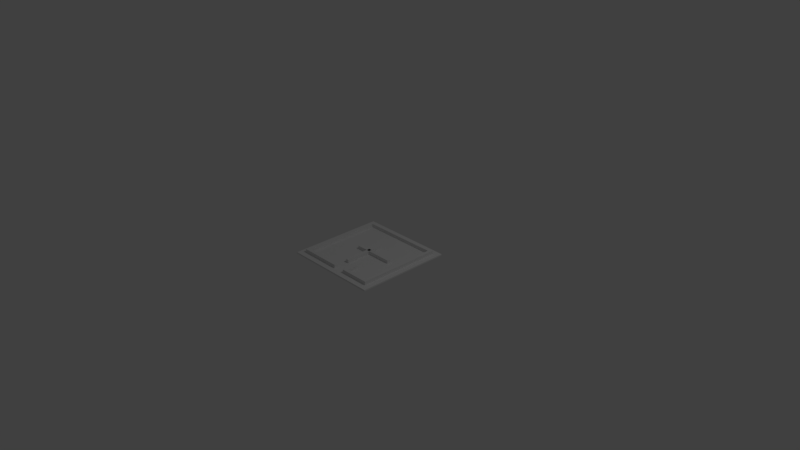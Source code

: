 # Source: simplestmaze.blend  (saved by Blender 2.78.0; exported with 4.5.12 LTS)
import bpy
from mathutils import Matrix  # noqa: F401  (used for matrix-valued properties, if any)

bpy.ops.wm.read_factory_settings(use_empty=True)
scene = bpy.context.scene
scene.name = 'Scene'

# ---- collections
col_collection_1 = bpy.data.collections.new('Collection 1'); scene.collection.children.link(col_collection_1)

# ---- materials (node trees are filled in below, after node groups)
mat_material = bpy.data.materials.new('Material')
mat_material.alpha_threshold = 0.0
mat_material.use_transparent_shadow = False
mat_material.roughness = 0.5
mat_material.line_color = (0.0, 0.0, 0.0, 1.0)

# ---- material node trees

# ---- world
world_world = bpy.data.worlds.new('World'); scene.world = world_world
world_world.color = (0.05088, 0.05088, 0.05088)
world_world.use_sun_shadow = False
world_world.sun_shadow_jitter_overblur = 0.0
world_world.cycles.sampling_method = 'MANUAL'

# ---- cameras
cam_camera = bpy.data.cameras.new('Camera')
cam_camera.clip_end = 100.0
cam_camera.lens = 35.0
cam_camera.sensor_width = 32.0
cam_camera.sensor_height = 18.0
cam_camera.ortho_scale = 7.314
cam_camera.dof.focus_distance = 0.0
cam_camera.dof.aperture_fstop = 128.0

# ---- lights
light_lamp = bpy.data.lights.new('Lamp', 'POINT')
light_lamp.transmission_factor = 0.0
light_lamp.cutoff_distance = 30.0
light_lamp.energy = 100.0
light_lamp.shadow_buffer_clip_start = 1.001
light_lamp.shadow_soft_size = 0.1
light_lamp.shadow_maximum_resolution = 0.006
light_lamp.use_absolute_resolution = True

# ---- meshes
me_cube_002 = bpy.data.meshes.new('Cube.002')
me_cube_002.from_pydata([(-0.02166, 0.1843, 0.0), (-0.02166, -0.3687, 0.0), (-0.02166, 0.1843, 0.056), (-0.02166, -0.3687, 0.056), (0.02166, 0.1843, 0.0), (0.02166, -0.3687, 0.0), (0.02166, 0.1843, 0.056), (0.02166, -0.3687, 0.056), (0.3687, 0.02166, 0.0), (-0.1843, 0.02166, 0.0), (0.3687, 0.02166, 0.056), (-0.1843, 0.02166, 0.056), (0.3687, -0.02166, 0.0), (-0.1843, -0.02166, 0.0), (0.3687, -0.02166, 0.056), (-0.1843, -0.02166, 0.056)], [], [(0, 1, 3, 2), (4, 6, 7, 5), (2, 3, 7, 6), (1, 0, 4, 5), (3, 1, 5, 7), (0, 2, 6, 4), (8, 9, 11, 10), (12, 14, 15, 13), (10, 11, 15, 14), (9, 8, 12, 13), (11, 9, 13, 15), (8, 10, 14, 12)])
_uv = me_cube_002.uv_layers.new(name='UVMap')
_uv.uv.foreach_set('vector', [0.1848, 0.6484, 0.1848, 0.8889, 0.1346, 0.8889, 0.1346, 0.6484, 0.2851, 0.8512, 0.2349, 0.8512, 0.2349, 0.6107, 0.2851, 0.6107, 0.8307, 0.8421, 0.8307, 0.7194, 0.8427, 0.7194, 0.8427, 0.8421, 0.8323, 0.6785, 0.8323, 0.5558, 0.8443, 0.5558, 0.8443, 0.6785, 0.3588, 0.7993, 0.3588, 0.8394, 0.3352, 0.8394, 0.3352, 0.7993, 0.2084, 0.9008, 0.2084, 0.8607, 0.2319, 0.8607, 0.2319, 0.9008, 0.0845, 0.6484, 0.0845, 0.8889, 0.03435, 0.8889, 0.03435, 0.6484, 0.0845, 0.6484, 0.1346, 0.6484, 0.1346, 0.8889, 0.0845, 0.8889, 0.8187, 0.7194, 0.8187, 0.8421, 0.8067, 0.8421, 0.8067, 0.7194, 0.8187, 0.8421, 0.8187, 0.7194, 0.8307, 0.7194, 0.8307, 0.8421, 0.2084, 0.8607, 0.2084, 0.9008, 0.1848, 0.9008, 0.1848, 0.8607, 0.3588, 0.8394, 0.3588, 0.8795, 0.3352, 0.8795, 0.3352, 0.8394])
me_cube_002.materials.append(mat_material)
me_cube_002.use_remesh_preserve_volume = False
me_cube_002.use_remesh_preserve_attributes = False
me_cube_002.use_mirror_vertex_groups = False
me_cube_002.update()
me_plane = bpy.data.meshes.new('Plane')
me_plane.from_pydata([(-0.6575, -0.6575, -0.009201), (0.6575, -0.6575, -0.009201), (-0.6575, 0.6575, -0.009201), (0.6575, 0.6575, -0.009201), (-0.6575, 0.6575, 0.008799), (-0.6575, -0.6575, 0.008799), (0.6575, -0.6575, 0.008799), (0.6575, 0.6575, 0.008799)], [], [(0, 2, 3, 1), (5, 6, 7, 4), (1, 3, 7, 6), (2, 0, 5, 4), (3, 2, 4, 7), (0, 1, 6, 5)])
_uv = me_plane.uv_layers.new(name='UVMap')
_uv.uv.foreach_set('vector', [0.9524, 0.5, 1.419e-07, 0.5, 0.0, 7.451e-08, 0.9524, 0.0, 1.419e-07, 1.0, 0.0, 0.5, 0.9524, 0.5, 0.9524, 1.0, 0.9643, 0.0, 0.9643, 0.5, 0.9524, 0.5, 0.9524, 0.0, 1.0, 0.0, 1.0, 0.5, 0.9881, 0.5, 0.9881, 0.0, 0.9762, 0.0, 0.9762, 0.5, 0.9643, 0.5, 0.9643, 0.0, 0.9762, 0.5, 0.9762, 0.0, 0.9881, 0.0, 0.9881, 0.5])
me_plane.use_remesh_preserve_volume = False
me_plane.use_remesh_preserve_attributes = False
me_plane.use_mirror_vertex_groups = False
me_plane.update()
me_cube = bpy.data.meshes.new('Cube')
me_cube.from_pydata([(0.206, -0.5313, 0.0), (0.0, -0.5313, 0.0), (-0.5313, -0.5313, 0.0), (-0.5313, 0.5313, 0.0), (0.5313, -0.5313, 0.0), (0.5313, 0.5313, 0.0), (0.206, -0.3687, 0.0), (0.206, -0.5313, 0.056), (0.0, -0.5313, 0.056), (-0.5313, -0.5313, 0.056), (-0.5313, 0.5313, 0.056), (0.5313, -0.5313, 0.056), (0.5313, 0.5313, 0.056), (0.206, -0.3687, 0.056), (0.1627, -0.5747, 0.0), (0.0, -0.5747, 0.0), (-0.5747, -0.5747, 0.0), (-0.5747, 0.5747, 0.0), (0.5747, -0.5747, 0.0), (0.5747, 0.5747, 0.0), (0.1627, -0.3687, 0.0), (0.1627, -0.5747, 0.056), (0.0, -0.5747, 0.056), (-0.5747, -0.5747, 0.056), (-0.5747, 0.5747, 0.056), (0.5747, -0.5747, 0.056), (0.5747, 0.5747, 0.056), (0.1627, -0.3687, 0.056), (0.4229, -0.5313, 0.056), (0.3144, -0.5313, 0.056), (0.206, -0.4771, 0.056), (0.206, -0.4229, 0.056), (0.206, -0.4771, 0.0), (0.206, -0.4229, 0.0), (0.4229, -0.5313, 0.0), (0.3144, -0.5313, 0.0), (-0.1771, -0.5313, 0.0), (-0.3542, -0.5313, 0.0), (-0.5313, -0.1771, 0.0), (-0.5313, 0.1771, 0.0), (-0.1771, 0.5313, 0.0), (0.1771, 0.5313, 0.0), (0.5313, 0.1771, 0.0), (0.5313, -0.1771, 0.0), (-0.1771, -0.5313, 0.056), (-0.3542, -0.5313, 0.056), (-0.5313, -0.1771, 0.056), (-0.5313, 0.1771, 0.056), (-0.1771, 0.5313, 0.056), (0.1771, 0.5313, 0.056), (0.5313, 0.1771, 0.056), (0.5313, -0.1771, 0.056), (0.5313, -0.5313, 0.01867), (0.5313, -0.5313, 0.03733), (0.5313, 0.5313, 0.03733), (0.5313, 0.5313, 0.01867), (-0.5313, 0.5313, 0.01867), (-0.5313, 0.5313, 0.03733), (-0.5313, -0.5313, 0.03733), (-0.5313, -0.5313, 0.01867), (0.206, -0.5313, 0.01867), (0.206, -0.5313, 0.03733), (0.0, -0.5313, 0.03733), (0.0, -0.5313, 0.01867), (0.206, -0.3687, 0.01867), (0.206, -0.3687, 0.03733), (0.4373, -0.5747, 0.056), (0.3, -0.5747, 0.056), (0.1627, -0.506, 0.056), (0.1627, -0.4373, 0.056), (0.1627, -0.506, 0.0), (0.1627, -0.4373, 0.0), (0.4373, -0.5747, 0.0), (0.3, -0.5747, 0.0), (-0.1916, -0.5747, 0.0), (-0.3831, -0.5747, 0.0), (-0.5747, -0.1916, 0.0), (-0.5747, 0.1916, 0.0), (-0.1916, 0.5747, 0.0), (0.1916, 0.5747, 0.0), (0.5747, 0.1916, 0.0), (0.5747, -0.1916, 0.0), (-0.1916, -0.5747, 0.056), (-0.3831, -0.5747, 0.056), (-0.5747, -0.1916, 0.056), (-0.5747, 0.1916, 0.056), (-0.1916, 0.5747, 0.056), (0.1916, 0.5747, 0.056), (0.5747, 0.1916, 0.056), (0.5747, -0.1916, 0.056), (0.5747, -0.5747, 0.01867), (0.5747, -0.5747, 0.03733), (0.5747, 0.5747, 0.03733), (0.5747, 0.5747, 0.01867), (-0.5747, 0.5747, 0.01867), (-0.5747, 0.5747, 0.03733), (-0.5747, -0.5747, 0.03733), (-0.5747, -0.5747, 0.01867), (0.1627, -0.5747, 0.01867), (0.1627, -0.5747, 0.03733), (0.0, -0.5747, 0.03733), (0.0, -0.5747, 0.01867), (0.1627, -0.3687, 0.01867), (0.1627, -0.3687, 0.03733), (0.1916, -0.5458, 0.0), (0.1771, -0.5602, 0.0), (0.0, -0.5458, 0.0), (0.0, -0.5602, 0.0), (-0.5458, -0.5458, 0.0), (-0.5602, -0.5602, 0.0), (-0.5458, 0.5458, 0.0), (-0.5602, 0.5602, 0.0), (0.5458, -0.5458, 0.0), (0.5602, -0.5602, 0.0), (0.5458, 0.5458, 0.0), (0.5602, 0.5602, 0.0), (0.1916, -0.3687, 0.0), (0.1771, -0.3687, 0.0), (0.1916, -0.5458, 0.056), (0.1771, -0.5602, 0.056), (0.0, -0.5458, 0.056), (0.0, -0.5602, 0.056), (-0.5458, -0.5458, 0.056), (-0.5602, -0.5602, 0.056), (-0.5458, 0.5458, 0.056), (-0.5602, 0.5602, 0.056), (0.5458, -0.5458, 0.056), (0.5602, -0.5602, 0.056), (0.5458, 0.5458, 0.056), (0.5602, 0.5602, 0.056), (0.1916, -0.3687, 0.056), (0.1771, -0.3687, 0.056), (0.1916, -0.3687, 0.03733), (0.1771, -0.3687, 0.03733), (0.1916, -0.3687, 0.01867), (0.1771, -0.3687, 0.01867), (0.0, -0.5458, 0.01867), (0.0, -0.5602, 0.01867), (0.0, -0.5458, 0.03733), (0.0, -0.5602, 0.03733), (0.5458, 0.1819, 0.056), (0.5602, 0.1867, 0.056), (0.5458, -0.1819, 0.056), (0.5602, -0.1867, 0.056), (-0.1819, 0.5458, 0.056), (-0.1867, 0.5602, 0.056), (0.1819, 0.5458, 0.056), (0.1867, 0.5602, 0.056), (-0.5458, -0.1819, 0.056), (-0.5602, -0.1867, 0.056), (-0.5458, 0.1819, 0.056), (-0.5602, 0.1867, 0.056), (-0.1819, -0.5458, 0.056), (-0.1867, -0.5602, 0.056), (-0.3638, -0.5458, 0.056), (-0.3735, -0.5602, 0.056), (0.5458, -0.1819, 0.0), (0.5602, -0.1867, 0.0), (0.5458, 0.1819, 0.0), (0.5602, 0.1867, 0.0), (0.1819, 0.5458, 0.0), (0.1867, 0.5602, 0.0), (-0.1819, 0.5458, 0.0), (-0.1867, 0.5602, 0.0), (-0.5458, 0.1819, 0.0), (-0.5602, 0.1867, 0.0), (-0.5458, -0.1819, 0.0), (-0.5602, -0.1867, 0.0), (-0.3638, -0.5458, 0.0), (-0.3735, -0.5602, 0.0), (-0.1819, -0.5458, 0.0), (-0.1867, -0.5602, 0.0), (0.3096, -0.5458, 0.0), (0.3048, -0.5602, 0.0), (0.4277, -0.5458, 0.0), (0.4325, -0.5602, 0.0), (0.1916, -0.4277, 0.0), (0.1771, -0.4325, 0.0), (0.1916, -0.4867, 0.0), (0.1771, -0.4964, 0.0), (0.1916, -0.4867, 0.056), (0.1771, -0.4964, 0.056), (0.1916, -0.4277, 0.056), (0.1771, -0.4325, 0.056), (0.4277, -0.5458, 0.056), (0.4325, -0.5602, 0.056), (0.3096, -0.5458, 0.056), (0.3048, -0.5602, 0.056), (0.1627, -0.506, 0.01867), (0.1627, -0.4373, 0.01867), (0.1627, -0.506, 0.03733), (0.1627, -0.4373, 0.03733), (-0.5747, -0.1916, 0.01867), (-0.5747, 0.1916, 0.01867), (-0.5747, -0.1916, 0.03733), (-0.5747, 0.1916, 0.03733), (0.4373, -0.5747, 0.01867), (0.3, -0.5747, 0.01867), (0.4373, -0.5747, 0.03733), (0.3, -0.5747, 0.03733), (-0.1916, -0.5747, 0.01867), (-0.3831, -0.5747, 0.01867), (-0.1916, -0.5747, 0.03733), (-0.3831, -0.5747, 0.03733), (0.5747, 0.1916, 0.01867), (0.5747, -0.1916, 0.01867), (0.5747, 0.1916, 0.03733), (0.5747, -0.1916, 0.03733), (-0.1916, 0.5747, 0.01867), (0.1916, 0.5747, 0.01867), (-0.1916, 0.5747, 0.03733), (0.1916, 0.5747, 0.03733), (0.206, -0.4771, 0.01867), (0.206, -0.4771, 0.03733), (0.206, -0.4229, 0.01867), (0.206, -0.4229, 0.03733), (-0.5313, -0.1771, 0.01867), (-0.5313, -0.1771, 0.03733), (-0.5313, 0.1771, 0.01867), (-0.5313, 0.1771, 0.03733), (0.4229, -0.5313, 0.01867), (0.4229, -0.5313, 0.03733), (0.3144, -0.5313, 0.01867), (0.3144, -0.5313, 0.03733), (-0.1771, -0.5313, 0.01867), (-0.1771, -0.5313, 0.03733), (-0.3542, -0.5313, 0.01867), (-0.3542, -0.5313, 0.03733), (0.5313, 0.1771, 0.01867), (0.5313, 0.1771, 0.03733), (0.5313, -0.1771, 0.01867), (0.5313, -0.1771, 0.03733), (-0.1771, 0.5313, 0.01867), (-0.1771, 0.5313, 0.03733), (0.1771, 0.5313, 0.01867), (0.1771, 0.5313, 0.03733)], [], [(235, 54, 12, 49), (231, 53, 11, 51), (227, 58, 9, 45), (223, 61, 7, 29), (219, 57, 10, 47), (215, 65, 13, 31), (211, 87, 26, 92), (207, 89, 25, 91), (203, 83, 23, 96), (199, 67, 21, 99), (195, 85, 24, 95), (191, 69, 27, 103), (187, 119, 21, 67), (183, 131, 27, 69), (179, 105, 14, 70), (175, 113, 18, 72), (171, 107, 15, 74), (167, 109, 16, 76), (163, 111, 17, 78), (159, 115, 19, 80), (155, 123, 23, 83), (151, 125, 24, 85), (147, 129, 26, 87), (143, 127, 25, 89), (139, 121, 22, 100), (135, 117, 20, 102), (131, 133, 103, 27), (133, 135, 102, 103), (13, 65, 132, 130), (130, 132, 133, 131), (65, 64, 134, 132), (132, 134, 135, 133), (64, 6, 116, 134), (134, 116, 117, 135), (107, 137, 101, 15), (137, 139, 100, 101), (1, 63, 136, 106), (106, 136, 137, 107), (63, 62, 138, 136), (136, 138, 139, 137), (62, 8, 120, 138), (138, 120, 121, 139), (129, 141, 88, 26), (141, 143, 89, 88), (12, 50, 140, 128), (128, 140, 141, 129), (50, 51, 142, 140), (140, 142, 143, 141), (51, 11, 126, 142), (142, 126, 127, 143), (125, 145, 86, 24), (145, 147, 87, 86), (10, 48, 144, 124), (124, 144, 145, 125), (48, 49, 146, 144), (144, 146, 147, 145), (49, 12, 128, 146), (146, 128, 129, 147), (123, 149, 84, 23), (149, 151, 85, 84), (9, 46, 148, 122), (122, 148, 149, 123), (46, 47, 150, 148), (148, 150, 151, 149), (47, 10, 124, 150), (150, 124, 125, 151), (121, 153, 82, 22), (153, 155, 83, 82), (8, 44, 152, 120), (120, 152, 153, 121), (44, 45, 154, 152), (152, 154, 155, 153), (45, 9, 122, 154), (154, 122, 123, 155), (113, 157, 81, 18), (157, 159, 80, 81), (4, 43, 156, 112), (112, 156, 157, 113), (43, 42, 158, 156), (156, 158, 159, 157), (42, 5, 114, 158), (158, 114, 115, 159), (115, 161, 79, 19), (161, 163, 78, 79), (5, 41, 160, 114), (114, 160, 161, 115), (41, 40, 162, 160), (160, 162, 163, 161), (40, 3, 110, 162), (162, 110, 111, 163), (111, 165, 77, 17), (165, 167, 76, 77), (3, 39, 164, 110), (110, 164, 165, 111), (39, 38, 166, 164), (164, 166, 167, 165), (38, 2, 108, 166), (166, 108, 109, 167), (109, 169, 75, 16), (169, 171, 74, 75), (2, 37, 168, 108), (108, 168, 169, 109), (37, 36, 170, 168), (168, 170, 171, 169), (36, 1, 106, 170), (170, 106, 107, 171), (105, 173, 73, 14), (173, 175, 72, 73), (0, 35, 172, 104), (104, 172, 173, 105), (35, 34, 174, 172), (172, 174, 175, 173), (34, 4, 112, 174), (174, 112, 113, 175), (117, 177, 71, 20), (177, 179, 70, 71), (6, 33, 176, 116), (116, 176, 177, 117), (33, 32, 178, 176), (176, 178, 179, 177), (32, 0, 104, 178), (178, 104, 105, 179), (119, 181, 68, 21), (181, 183, 69, 68), (7, 30, 180, 118), (118, 180, 181, 119), (30, 31, 182, 180), (180, 182, 183, 181), (31, 13, 130, 182), (182, 130, 131, 183), (127, 185, 66, 25), (185, 187, 67, 66), (11, 28, 184, 126), (126, 184, 185, 127), (28, 29, 186, 184), (184, 186, 187, 185), (29, 7, 118, 186), (186, 118, 119, 187), (71, 189, 102, 20), (189, 191, 103, 102), (14, 98, 188, 70), (70, 188, 189, 71), (98, 99, 190, 188), (188, 190, 191, 189), (99, 21, 68, 190), (190, 68, 69, 191), (77, 193, 94, 17), (193, 195, 95, 94), (16, 97, 192, 76), (76, 192, 193, 77), (97, 96, 194, 192), (192, 194, 195, 193), (96, 23, 84, 194), (194, 84, 85, 195), (73, 197, 98, 14), (197, 199, 99, 98), (18, 90, 196, 72), (72, 196, 197, 73), (90, 91, 198, 196), (196, 198, 199, 197), (91, 25, 66, 198), (198, 66, 67, 199), (75, 201, 97, 16), (201, 203, 96, 97), (15, 101, 200, 74), (74, 200, 201, 75), (101, 100, 202, 200), (200, 202, 203, 201), (100, 22, 82, 202), (202, 82, 83, 203), (81, 205, 90, 18), (205, 207, 91, 90), (19, 93, 204, 80), (80, 204, 205, 81), (93, 92, 206, 204), (204, 206, 207, 205), (92, 26, 88, 206), (206, 88, 89, 207), (79, 209, 93, 19), (209, 211, 92, 93), (17, 94, 208, 78), (78, 208, 209, 79), (94, 95, 210, 208), (208, 210, 211, 209), (95, 24, 86, 210), (210, 86, 87, 211), (61, 213, 30, 7), (213, 215, 31, 30), (0, 32, 212, 60), (60, 212, 213, 61), (32, 33, 214, 212), (212, 214, 215, 213), (33, 6, 64, 214), (214, 64, 65, 215), (58, 217, 46, 9), (217, 219, 47, 46), (2, 38, 216, 59), (59, 216, 217, 58), (38, 39, 218, 216), (216, 218, 219, 217), (39, 3, 56, 218), (218, 56, 57, 219), (53, 221, 28, 11), (221, 223, 29, 28), (4, 34, 220, 52), (52, 220, 221, 53), (34, 35, 222, 220), (220, 222, 223, 221), (35, 0, 60, 222), (222, 60, 61, 223), (62, 225, 44, 8), (225, 227, 45, 44), (1, 36, 224, 63), (63, 224, 225, 62), (36, 37, 226, 224), (224, 226, 227, 225), (37, 2, 59, 226), (226, 59, 58, 227), (54, 229, 50, 12), (229, 231, 51, 50), (5, 42, 228, 55), (55, 228, 229, 54), (42, 43, 230, 228), (228, 230, 231, 229), (43, 4, 52, 230), (230, 52, 53, 231), (57, 233, 48, 10), (233, 235, 49, 48), (3, 40, 232, 56), (56, 232, 233, 57), (40, 41, 234, 232), (232, 234, 235, 233), (41, 5, 55, 234), (234, 55, 54, 235)])
_uv = me_cube.uv_layers.new(name='UVMap')
_uv.uv.foreach_set('vector', [0.2684, 0.3025, 0.2684, 0.1484, 0.2851, 0.1484, 0.2851, 0.3025, 0.3018, 0.4566, 0.3018, 0.6107, 0.2851, 0.6107, 0.2851, 0.4566, 0.3018, 0.7648, 0.3018, 0.8418, 0.2851, 0.8418, 0.2851, 0.7648, 0.352, 0.4219, 0.352, 0.4691, 0.3352, 0.4691, 0.3352, 0.4219, 0.2015, 0.4566, 0.2015, 0.6107, 0.1848, 0.6107, 0.1848, 0.4566, 0.3018, 0.889, 0.3018, 0.9126, 0.2851, 0.9126, 0.2851, 0.889, 0.1012, 0.315, 0.0845, 0.315, 0.0845, 0.1484, 0.1012, 0.1484, 0.05106, 0.315, 0.03435, 0.315, 0.03435, 0.1484, 0.05106, 0.1484, 0.2182, 0.7773, 0.2349, 0.7773, 0.2349, 0.8607, 0.2182, 0.8607, 0.3687, 0.2678, 0.3854, 0.2678, 0.3854, 0.3276, 0.3687, 0.3276, 0.1514, 0.315, 0.1346, 0.315, 0.1346, 0.1484, 0.1514, 0.1484, 0.352, 0.7396, 0.3352, 0.7396, 0.3352, 0.7097, 0.352, 0.7097, 0.667, 0.7591, 0.667, 0.7874, 0.663, 0.7906, 0.663, 0.7602, 0.7024, 0.7874, 0.7201, 0.7874, 0.7201, 0.7906, 0.7011, 0.7906, 0.9602, 0.5324, 0.9779, 0.5324, 0.982, 0.5356, 0.9629, 0.5356, 0.9779, 0.4757, 0.9779, 0.4474, 0.982, 0.4442, 0.982, 0.4747, 0.9779, 0.6131, 0.9779, 0.5717, 0.982, 0.5717, 0.982, 0.6142, 0.8743, 0.696, 0.9779, 0.696, 0.982, 0.6992, 0.8756, 0.6992, 0.667, 0.6131, 0.667, 0.696, 0.663, 0.6992, 0.663, 0.6142, 0.7706, 0.4474, 0.667, 0.4474, 0.663, 0.4442, 0.7693, 0.4442, 0.667, 0.9096, 0.667, 0.9511, 0.663, 0.9543, 0.663, 0.9118, 0.8743, 0.9511, 0.9779, 0.9511, 0.982, 0.9543, 0.8756, 0.9543, 0.9779, 0.7853, 0.9779, 0.7024, 0.982, 0.6992, 0.982, 0.7842, 0.7706, 0.7024, 0.667, 0.7024, 0.663, 0.6992, 0.7693, 0.6992, 0.2507, 0.8646, 0.2507, 0.8512, 0.2585, 0.8512, 0.2585, 0.8646, 0.2742, 0.8646, 0.2742, 0.8512, 0.2821, 0.8512, 0.2821, 0.8646, 0.2742, 0.8913, 0.2742, 0.878, 0.2821, 0.878, 0.2821, 0.8913, 0.2742, 0.878, 0.2742, 0.8646, 0.2821, 0.8646, 0.2821, 0.878, 0.2585, 0.8913, 0.2585, 0.878, 0.2664, 0.878, 0.2664, 0.8913, 0.2664, 0.8913, 0.2664, 0.878, 0.2742, 0.878, 0.2742, 0.8913, 0.2585, 0.878, 0.2585, 0.8646, 0.2664, 0.8646, 0.2664, 0.878, 0.2664, 0.878, 0.2664, 0.8646, 0.2742, 0.8646, 0.2742, 0.878, 0.2585, 0.8646, 0.2585, 0.8512, 0.2664, 0.8512, 0.2664, 0.8646, 0.2664, 0.8646, 0.2664, 0.8512, 0.2742, 0.8512, 0.2742, 0.8646, 0.2507, 0.8913, 0.2507, 0.878, 0.2585, 0.878, 0.2585, 0.8913, 0.2507, 0.878, 0.2507, 0.8646, 0.2585, 0.8646, 0.2585, 0.878, 0.2349, 0.8913, 0.2349, 0.878, 0.2428, 0.878, 0.2428, 0.8913, 0.2428, 0.8913, 0.2428, 0.878, 0.2507, 0.878, 0.2507, 0.8913, 0.2349, 0.878, 0.2349, 0.8646, 0.2428, 0.8646, 0.2428, 0.878, 0.2428, 0.878, 0.2428, 0.8646, 0.2507, 0.8646, 0.2507, 0.878, 0.2349, 0.8646, 0.2349, 0.8512, 0.2428, 0.8512, 0.2428, 0.8646, 0.2428, 0.8646, 0.2428, 0.8512, 0.2507, 0.8512, 0.2507, 0.8646, 0.9779, 0.7024, 0.8743, 0.7024, 0.8756, 0.6992, 0.982, 0.6992, 0.8743, 0.7024, 0.7706, 0.7024, 0.7693, 0.6992, 0.8756, 0.6992, 0.9699, 0.7088, 0.8716, 0.7088, 0.8729, 0.7056, 0.9739, 0.7056, 0.9739, 0.7056, 0.8729, 0.7056, 0.8743, 0.7024, 0.9779, 0.7024, 0.8716, 0.7088, 0.7733, 0.7088, 0.772, 0.7056, 0.8729, 0.7056, 0.8729, 0.7056, 0.772, 0.7056, 0.7706, 0.7024, 0.8743, 0.7024, 0.7733, 0.7088, 0.675, 0.7088, 0.671, 0.7056, 0.772, 0.7056, 0.772, 0.7056, 0.671, 0.7056, 0.667, 0.7024, 0.7706, 0.7024, 0.9779, 0.9511, 0.9779, 0.8682, 0.982, 0.8692, 0.982, 0.9543, 0.9779, 0.8682, 0.9779, 0.7853, 0.982, 0.7842, 0.982, 0.8692, 0.9699, 0.9446, 0.9699, 0.866, 0.9739, 0.8671, 0.9739, 0.9479, 0.9739, 0.9479, 0.9739, 0.8671, 0.9779, 0.8682, 0.9779, 0.9511, 0.9699, 0.866, 0.9699, 0.7874, 0.9739, 0.7864, 0.9739, 0.8671, 0.9739, 0.8671, 0.9739, 0.7864, 0.9779, 0.7853, 0.9779, 0.8682, 0.9699, 0.7874, 0.9699, 0.7088, 0.9739, 0.7056, 0.9739, 0.7864, 0.9739, 0.7864, 0.9739, 0.7056, 0.9779, 0.7024, 0.9779, 0.7853, 0.667, 0.9511, 0.7706, 0.9511, 0.7693, 0.9543, 0.663, 0.9543, 0.7706, 0.9511, 0.8743, 0.9511, 0.8756, 0.9543, 0.7693, 0.9543, 0.675, 0.9446, 0.7733, 0.9446, 0.772, 0.9479, 0.671, 0.9479, 0.671, 0.9479, 0.772, 0.9479, 0.7706, 0.9511, 0.667, 0.9511, 0.7733, 0.9446, 0.8716, 0.9446, 0.8729, 0.9479, 0.772, 0.9479, 0.772, 0.9479, 0.8729, 0.9479, 0.8743, 0.9511, 0.7706, 0.9511, 0.8716, 0.9446, 0.9699, 0.9446, 0.9739, 0.9479, 0.8729, 0.9479, 0.8729, 0.9479, 0.9739, 0.9479, 0.9779, 0.9511, 0.8743, 0.9511, 0.667, 0.8267, 0.667, 0.8682, 0.663, 0.8692, 0.663, 0.8267, 0.667, 0.8682, 0.667, 0.9096, 0.663, 0.9118, 0.663, 0.8692, 0.675, 0.8267, 0.675, 0.866, 0.671, 0.8671, 0.671, 0.8267, 0.671, 0.8267, 0.671, 0.8671, 0.667, 0.8682, 0.667, 0.8267, 0.675, 0.866, 0.675, 0.9053, 0.671, 0.9075, 0.671, 0.8671, 0.671, 0.8671, 0.671, 0.9075, 0.667, 0.9096, 0.667, 0.8682, 0.675, 0.9053, 0.675, 0.9446, 0.671, 0.9479, 0.671, 0.9075, 0.671, 0.9075, 0.671, 0.9479, 0.667, 0.9511, 0.667, 0.9096, 0.9779, 0.4474, 0.8743, 0.4474, 0.8756, 0.4442, 0.982, 0.4442, 0.8743, 0.4474, 0.7706, 0.4474, 0.7693, 0.4442, 0.8756, 0.4442, 0.9699, 0.4538, 0.8716, 0.4538, 0.8729, 0.4506, 0.9739, 0.4506, 0.9739, 0.4506, 0.8729, 0.4506, 0.8743, 0.4474, 0.9779, 0.4474, 0.8716, 0.4538, 0.7733, 0.4538, 0.772, 0.4506, 0.8729, 0.4506, 0.8729, 0.4506, 0.772, 0.4506, 0.7706, 0.4474, 0.8743, 0.4474, 0.7733, 0.4538, 0.675, 0.4538, 0.671, 0.4506, 0.772, 0.4506, 0.772, 0.4506, 0.671, 0.4506, 0.667, 0.4474, 0.7706, 0.4474, 0.667, 0.4474, 0.667, 0.5303, 0.663, 0.5292, 0.663, 0.4442, 0.667, 0.5303, 0.667, 0.6131, 0.663, 0.6142, 0.663, 0.5292, 0.675, 0.4538, 0.675, 0.5324, 0.671, 0.5313, 0.671, 0.4506, 0.671, 0.4506, 0.671, 0.5313, 0.667, 0.5303, 0.667, 0.4474, 0.675, 0.5324, 0.675, 0.611, 0.671, 0.6121, 0.671, 0.5313, 0.671, 0.5313, 0.671, 0.6121, 0.667, 0.6131, 0.667, 0.5303, 0.675, 0.611, 0.675, 0.6896, 0.671, 0.6928, 0.671, 0.6121, 0.671, 0.6121, 0.671, 0.6928, 0.667, 0.696, 0.667, 0.6131, 0.667, 0.696, 0.7706, 0.696, 0.7693, 0.6992, 0.663, 0.6992, 0.7706, 0.696, 0.8743, 0.696, 0.8756, 0.6992, 0.7693, 0.6992, 0.675, 0.6896, 0.7733, 0.6896, 0.772, 0.6928, 0.671, 0.6928, 0.671, 0.6928, 0.772, 0.6928, 0.7706, 0.696, 0.667, 0.696, 0.7733, 0.6896, 0.8716, 0.6896, 0.8729, 0.6928, 0.772, 0.6928, 0.772, 0.6928, 0.8729, 0.6928, 0.8743, 0.696, 0.7706, 0.696, 0.8716, 0.6896, 0.9699, 0.6896, 0.9739, 0.6928, 0.8729, 0.6928, 0.8729, 0.6928, 0.9739, 0.6928, 0.9779, 0.696, 0.8743, 0.696, 0.9779, 0.696, 0.9779, 0.6546, 0.982, 0.6567, 0.982, 0.6992, 0.9779, 0.6546, 0.9779, 0.6131, 0.982, 0.6142, 0.982, 0.6567, 0.9699, 0.6896, 0.9699, 0.6503, 0.9739, 0.6524, 0.9739, 0.6928, 0.9739, 0.6928, 0.9739, 0.6524, 0.9779, 0.6546, 0.9779, 0.696, 0.9699, 0.6503, 0.9699, 0.611, 0.9739, 0.6121, 0.9739, 0.6524, 0.9739, 0.6524, 0.9739, 0.6121, 0.9779, 0.6131, 0.9779, 0.6546, 0.9699, 0.611, 0.9699, 0.5717, 0.9739, 0.5717, 0.9739, 0.6121, 0.9739, 0.6121, 0.9739, 0.5717, 0.9779, 0.5717, 0.9779, 0.6131, 0.9779, 0.5324, 0.9779, 0.5041, 0.982, 0.5051, 0.982, 0.5356, 0.9779, 0.5041, 0.9779, 0.4757, 0.982, 0.4747, 0.982, 0.5051, 0.9699, 0.526, 0.9699, 0.5019, 0.9739, 0.503, 0.9739, 0.5292, 0.9739, 0.5292, 0.9739, 0.503, 0.9779, 0.5041, 0.9779, 0.5324, 0.9699, 0.5019, 0.9699, 0.4779, 0.9739, 0.4768, 0.9739, 0.503, 0.9739, 0.503, 0.9739, 0.4768, 0.9779, 0.4757, 0.9779, 0.5041, 0.9699, 0.4779, 0.9699, 0.4538, 0.9739, 0.4506, 0.9739, 0.4768, 0.9739, 0.4768, 0.9739, 0.4506, 0.9779, 0.4474, 0.9779, 0.4757, 0.9248, 0.5324, 0.9425, 0.5324, 0.9438, 0.5356, 0.9248, 0.5356, 0.9425, 0.5324, 0.9602, 0.5324, 0.9629, 0.5356, 0.9438, 0.5356, 0.9248, 0.526, 0.9398, 0.526, 0.9412, 0.5292, 0.9248, 0.5292, 0.9248, 0.5292, 0.9412, 0.5292, 0.9425, 0.5324, 0.9248, 0.5324, 0.9398, 0.526, 0.9549, 0.526, 0.9575, 0.5292, 0.9412, 0.5292, 0.9412, 0.5292, 0.9575, 0.5292, 0.9602, 0.5324, 0.9425, 0.5324, 0.9549, 0.526, 0.9699, 0.526, 0.9739, 0.5292, 0.9575, 0.5292, 0.9575, 0.5292, 0.9739, 0.5292, 0.9779, 0.5324, 0.9602, 0.5324, 0.667, 0.7874, 0.6847, 0.7874, 0.682, 0.7906, 0.663, 0.7906, 0.6847, 0.7874, 0.7024, 0.7874, 0.7011, 0.7906, 0.682, 0.7906, 0.675, 0.781, 0.69, 0.781, 0.6874, 0.7842, 0.671, 0.7842, 0.671, 0.7842, 0.6874, 0.7842, 0.6847, 0.7874, 0.667, 0.7874, 0.69, 0.781, 0.7051, 0.781, 0.7037, 0.7842, 0.6874, 0.7842, 0.6874, 0.7842, 0.7037, 0.7842, 0.7024, 0.7874, 0.6847, 0.7874, 0.7051, 0.781, 0.7201, 0.781, 0.7201, 0.7842, 0.7037, 0.7842, 0.7037, 0.7842, 0.7201, 0.7842, 0.7201, 0.7874, 0.7024, 0.7874, 0.667, 0.7024, 0.667, 0.7308, 0.663, 0.7297, 0.663, 0.6992, 0.667, 0.7308, 0.667, 0.7591, 0.663, 0.7602, 0.663, 0.7297, 0.675, 0.7088, 0.675, 0.7329, 0.671, 0.7318, 0.671, 0.7056, 0.671, 0.7056, 0.671, 0.7318, 0.667, 0.7308, 0.667, 0.7024, 0.675, 0.7329, 0.675, 0.757, 0.671, 0.758, 0.671, 0.7318, 0.671, 0.7318, 0.671, 0.758, 0.667, 0.7591, 0.667, 0.7308, 0.675, 0.757, 0.675, 0.781, 0.671, 0.7842, 0.671, 0.758, 0.671, 0.758, 0.671, 0.7842, 0.667, 0.7874, 0.667, 0.7591, 0.3854, 0.7396, 0.3687, 0.7396, 0.3687, 0.7097, 0.3854, 0.7097, 0.3687, 0.7396, 0.352, 0.7396, 0.352, 0.7097, 0.3687, 0.7097, 0.3854, 0.7993, 0.3687, 0.7993, 0.3687, 0.7694, 0.3854, 0.7694, 0.3854, 0.7694, 0.3687, 0.7694, 0.3687, 0.7396, 0.3854, 0.7396, 0.3687, 0.7993, 0.352, 0.7993, 0.352, 0.7694, 0.3687, 0.7694, 0.3687, 0.7694, 0.352, 0.7694, 0.352, 0.7396, 0.3687, 0.7396, 0.352, 0.7993, 0.3352, 0.7993, 0.3352, 0.7694, 0.352, 0.7694, 0.352, 0.7694, 0.3352, 0.7694, 0.3352, 0.7396, 0.352, 0.7396, 0.1848, 0.315, 0.1681, 0.315, 0.1681, 0.1484, 0.1848, 0.1484, 0.1681, 0.315, 0.1514, 0.315, 0.1514, 0.1484, 0.1681, 0.1484, 0.1848, 0.6484, 0.1681, 0.6484, 0.1681, 0.4817, 0.1848, 0.4817, 0.1848, 0.4817, 0.1681, 0.4817, 0.1681, 0.315, 0.1848, 0.315, 0.1681, 0.6484, 0.1514, 0.6484, 0.1514, 0.4817, 0.1681, 0.4817, 0.1681, 0.4817, 0.1514, 0.4817, 0.1514, 0.315, 0.1681, 0.315, 0.1514, 0.6484, 0.1346, 0.6484, 0.1346, 0.4817, 0.1514, 0.4817, 0.1514, 0.4817, 0.1346, 0.4817, 0.1346, 0.315, 0.1514, 0.315, 0.3352, 0.2678, 0.352, 0.2678, 0.352, 0.3276, 0.3352, 0.3276, 0.352, 0.2678, 0.3687, 0.2678, 0.3687, 0.3276, 0.352, 0.3276, 0.3352, 0.1484, 0.352, 0.1484, 0.352, 0.2081, 0.3352, 0.2081, 0.3352, 0.2081, 0.352, 0.2081, 0.352, 0.2678, 0.3352, 0.2678, 0.352, 0.1484, 0.3687, 0.1484, 0.3687, 0.2081, 0.352, 0.2081, 0.352, 0.2081, 0.3687, 0.2081, 0.3687, 0.2678, 0.352, 0.2678, 0.3687, 0.1484, 0.3854, 0.1484, 0.3854, 0.2081, 0.3687, 0.2081, 0.3687, 0.2081, 0.3854, 0.2081, 0.3854, 0.2678, 0.3687, 0.2678, 0.1848, 0.7773, 0.2015, 0.7773, 0.2015, 0.8607, 0.1848, 0.8607, 0.2015, 0.7773, 0.2182, 0.7773, 0.2182, 0.8607, 0.2015, 0.8607, 0.1848, 0.6107, 0.2015, 0.6107, 0.2015, 0.694, 0.1848, 0.694, 0.1848, 0.694, 0.2015, 0.694, 0.2015, 0.7773, 0.1848, 0.7773, 0.2015, 0.6107, 0.2182, 0.6107, 0.2182, 0.694, 0.2015, 0.694, 0.2015, 0.694, 0.2182, 0.694, 0.2182, 0.7773, 0.2015, 0.7773, 0.2182, 0.6107, 0.2349, 0.6107, 0.2349, 0.694, 0.2182, 0.694, 0.2182, 0.694, 0.2349, 0.694, 0.2349, 0.7773, 0.2182, 0.7773, 0.0845, 0.315, 0.06778, 0.315, 0.06778, 0.1484, 0.0845, 0.1484, 0.06778, 0.315, 0.05106, 0.315, 0.05106, 0.1484, 0.06778, 0.1484, 0.0845, 0.6484, 0.06778, 0.6484, 0.06778, 0.4817, 0.0845, 0.4817, 0.0845, 0.4817, 0.06778, 0.4817, 0.06778, 0.315, 0.0845, 0.315, 0.06778, 0.6484, 0.05106, 0.6484, 0.05106, 0.4817, 0.06778, 0.4817, 0.06778, 0.4817, 0.05106, 0.4817, 0.05106, 0.315, 0.06778, 0.315, 0.05106, 0.6484, 0.03435, 0.6484, 0.03435, 0.4817, 0.05106, 0.4817, 0.05106, 0.4817, 0.03435, 0.4817, 0.03435, 0.315, 0.05106, 0.315, 0.1346, 0.315, 0.1179, 0.315, 0.1179, 0.1484, 0.1346, 0.1484, 0.1179, 0.315, 0.1012, 0.315, 0.1012, 0.1484, 0.1179, 0.1484, 0.1346, 0.6484, 0.1179, 0.6484, 0.1179, 0.4817, 0.1346, 0.4817, 0.1346, 0.4817, 0.1179, 0.4817, 0.1179, 0.315, 0.1346, 0.315, 0.1179, 0.6484, 0.1012, 0.6484, 0.1012, 0.4817, 0.1179, 0.4817, 0.1179, 0.4817, 0.1012, 0.4817, 0.1012, 0.315, 0.1179, 0.315, 0.1012, 0.6484, 0.0845, 0.6484, 0.0845, 0.4817, 0.1012, 0.4817, 0.1012, 0.4817, 0.0845, 0.4817, 0.0845, 0.315, 0.1012, 0.315, 0.3018, 0.8418, 0.3018, 0.8654, 0.2851, 0.8654, 0.2851, 0.8418, 0.3018, 0.8654, 0.3018, 0.889, 0.2851, 0.889, 0.2851, 0.8654, 0.3352, 0.8418, 0.3352, 0.8654, 0.3185, 0.8654, 0.3185, 0.8418, 0.3185, 0.8418, 0.3185, 0.8654, 0.3018, 0.8654, 0.3018, 0.8418, 0.3352, 0.8654, 0.3352, 0.889, 0.3185, 0.889, 0.3185, 0.8654, 0.3185, 0.8654, 0.3185, 0.889, 0.3018, 0.889, 0.3018, 0.8654, 0.3352, 0.889, 0.3352, 0.9126, 0.3185, 0.9126, 0.3185, 0.889, 0.3185, 0.889, 0.3185, 0.9126, 0.3018, 0.9126, 0.3018, 0.889, 0.2015, 0.1484, 0.2015, 0.3025, 0.1848, 0.3025, 0.1848, 0.1484, 0.2015, 0.3025, 0.2015, 0.4566, 0.1848, 0.4566, 0.1848, 0.3025, 0.2349, 0.1484, 0.2349, 0.3025, 0.2182, 0.3025, 0.2182, 0.1484, 0.2182, 0.1484, 0.2182, 0.3025, 0.2015, 0.3025, 0.2015, 0.1484, 0.2349, 0.3025, 0.2349, 0.4566, 0.2182, 0.4566, 0.2182, 0.3025, 0.2182, 0.3025, 0.2182, 0.4566, 0.2015, 0.4566, 0.2015, 0.3025, 0.2349, 0.4566, 0.2349, 0.6107, 0.2182, 0.6107, 0.2182, 0.4566, 0.2182, 0.4566, 0.2182, 0.6107, 0.2015, 0.6107, 0.2015, 0.4566, 0.352, 0.3276, 0.352, 0.3748, 0.3352, 0.3748, 0.3352, 0.3276, 0.352, 0.3748, 0.352, 0.4219, 0.3352, 0.4219, 0.3352, 0.3748, 0.3854, 0.3276, 0.3854, 0.3748, 0.3687, 0.3748, 0.3687, 0.3276, 0.3687, 0.3276, 0.3687, 0.3748, 0.352, 0.3748, 0.352, 0.3276, 0.3854, 0.3748, 0.3854, 0.4219, 0.3687, 0.4219, 0.3687, 0.3748, 0.3687, 0.3748, 0.3687, 0.4219, 0.352, 0.4219, 0.352, 0.3748, 0.3854, 0.4219, 0.3854, 0.4691, 0.3687, 0.4691, 0.3687, 0.4219, 0.3687, 0.4219, 0.3687, 0.4691, 0.352, 0.4691, 0.352, 0.4219, 0.3018, 0.6107, 0.3018, 0.6877, 0.2851, 0.6877, 0.2851, 0.6107, 0.3018, 0.6877, 0.3018, 0.7648, 0.2851, 0.7648, 0.2851, 0.6877, 0.3352, 0.6107, 0.3352, 0.6877, 0.3185, 0.6877, 0.3185, 0.6107, 0.3185, 0.6107, 0.3185, 0.6877, 0.3018, 0.6877, 0.3018, 0.6107, 0.3352, 0.6877, 0.3352, 0.7648, 0.3185, 0.7648, 0.3185, 0.6877, 0.3185, 0.6877, 0.3185, 0.7648, 0.3018, 0.7648, 0.3018, 0.6877, 0.3352, 0.7648, 0.3352, 0.8418, 0.3185, 0.8418, 0.3185, 0.7648, 0.3185, 0.7648, 0.3185, 0.8418, 0.3018, 0.8418, 0.3018, 0.7648, 0.3018, 0.1484, 0.3018, 0.3025, 0.2851, 0.3025, 0.2851, 0.1484, 0.3018, 0.3025, 0.3018, 0.4566, 0.2851, 0.4566, 0.2851, 0.3025, 0.3352, 0.1484, 0.3352, 0.3025, 0.3185, 0.3025, 0.3185, 0.1484, 0.3185, 0.1484, 0.3185, 0.3025, 0.3018, 0.3025, 0.3018, 0.1484, 0.3352, 0.3025, 0.3352, 0.4566, 0.3185, 0.4566, 0.3185, 0.3025, 0.3185, 0.3025, 0.3185, 0.4566, 0.3018, 0.4566, 0.3018, 0.3025, 0.3352, 0.4566, 0.3352, 0.6107, 0.3185, 0.6107, 0.3185, 0.4566, 0.3185, 0.4566, 0.3185, 0.6107, 0.3018, 0.6107, 0.3018, 0.4566, 0.2684, 0.6107, 0.2684, 0.4566, 0.2851, 0.4566, 0.2851, 0.6107, 0.2684, 0.4566, 0.2684, 0.3025, 0.2851, 0.3025, 0.2851, 0.4566, 0.2349, 0.6107, 0.2349, 0.4566, 0.2517, 0.4566, 0.2517, 0.6107, 0.2517, 0.6107, 0.2517, 0.4566, 0.2684, 0.4566, 0.2684, 0.6107, 0.2349, 0.4566, 0.2349, 0.3025, 0.2517, 0.3025, 0.2517, 0.4566, 0.2517, 0.4566, 0.2517, 0.3025, 0.2684, 0.3025, 0.2684, 0.4566, 0.2349, 0.3025, 0.2349, 0.1484, 0.2517, 0.1484, 0.2517, 0.3025, 0.2517, 0.3025, 0.2517, 0.1484, 0.2684, 0.1484, 0.2684, 0.3025])
me_cube.materials.append(mat_material)
me_cube.use_remesh_preserve_volume = False
me_cube.use_remesh_preserve_attributes = False
me_cube.use_mirror_vertex_groups = False
me_cube.update()

# ---- objects
ob_walls_002 = bpy.data.objects.new('Walls.002', me_cube_002)
ob_floor = bpy.data.objects.new('Floor', me_plane)
ob_walls = bpy.data.objects.new('Walls', me_cube)
ob_lamp = bpy.data.objects.new('Lamp', light_lamp)
ob_camera = bpy.data.objects.new('Camera', cam_camera)

# ---- transforms, parenting, visibility, modifiers, constraints
ob_walls_002.location = (0.0, 0.0, 0.0)
ob_walls_002.lock_rotations_4d = False
ob_walls_002.empty_display_type = 'ARROWS'
ob_walls_002.lineart.crease_threshold = 0.0
ob_floor.location = (0.0, 0.0, 0.0)
ob_floor.lineart.crease_threshold = 0.0
ob_walls.location = (0.0, 0.0, 0.0)
ob_walls.lock_rotations_4d = False
ob_walls.empty_display_type = 'ARROWS'
ob_walls.lineart.crease_threshold = 0.0
ob_lamp.location = (4.076, 1.005, 5.904)
ob_lamp.rotation_euler = (0.6503, 0.05522, 1.866)
ob_lamp.lock_rotations_4d = False
ob_lamp.empty_display_type = 'ARROWS'
ob_lamp.color = (0.0, 0.0, 0.0, 0.0)
ob_lamp.lineart.crease_threshold = 0.0
ob_camera.location = (7.481, -6.508, 5.344)
ob_camera.rotation_euler = (1.109, 0.0, 0.8149)
ob_camera.lock_rotations_4d = False
ob_camera.empty_display_type = 'ARROWS'
ob_camera.color = (0.0, 0.0, 0.0, 0.0)
ob_camera.display_type = 'WIRE'
ob_camera.lineart.crease_threshold = 0.0

# ---- collection membership
col_collection_1.objects.link(ob_walls_002)
col_collection_1.objects.link(ob_floor)
col_collection_1.objects.link(ob_walls)
col_collection_1.objects.link(ob_lamp)
col_collection_1.objects.link(ob_camera)

# ---- scene / render settings (as saved in the file)
scene.camera = ob_camera
scene.frame_start = 1; scene.frame_end = 250; scene.frame_set(1)
scene.render.engine = 'BLENDER_EEVEE_NEXT'
scene.render.resolution_percentage = 50
scene.render.dither_intensity = 0.0
scene.cycles.use_denoising = False
scene.cycles.samples = 128
scene.cycles.sampling_pattern = 'TABULATED_SOBOL'
scene.cycles.light_sampling_threshold = 0.0
scene.cycles.use_adaptive_sampling = False
scene.cycles.use_light_tree = False
scene.cycles.blur_glossy = 0.0
scene.cycles.sample_clamp_indirect = 0.0
scene.view_settings.view_transform = 'Standard'
bpy.context.view_layer.update()
